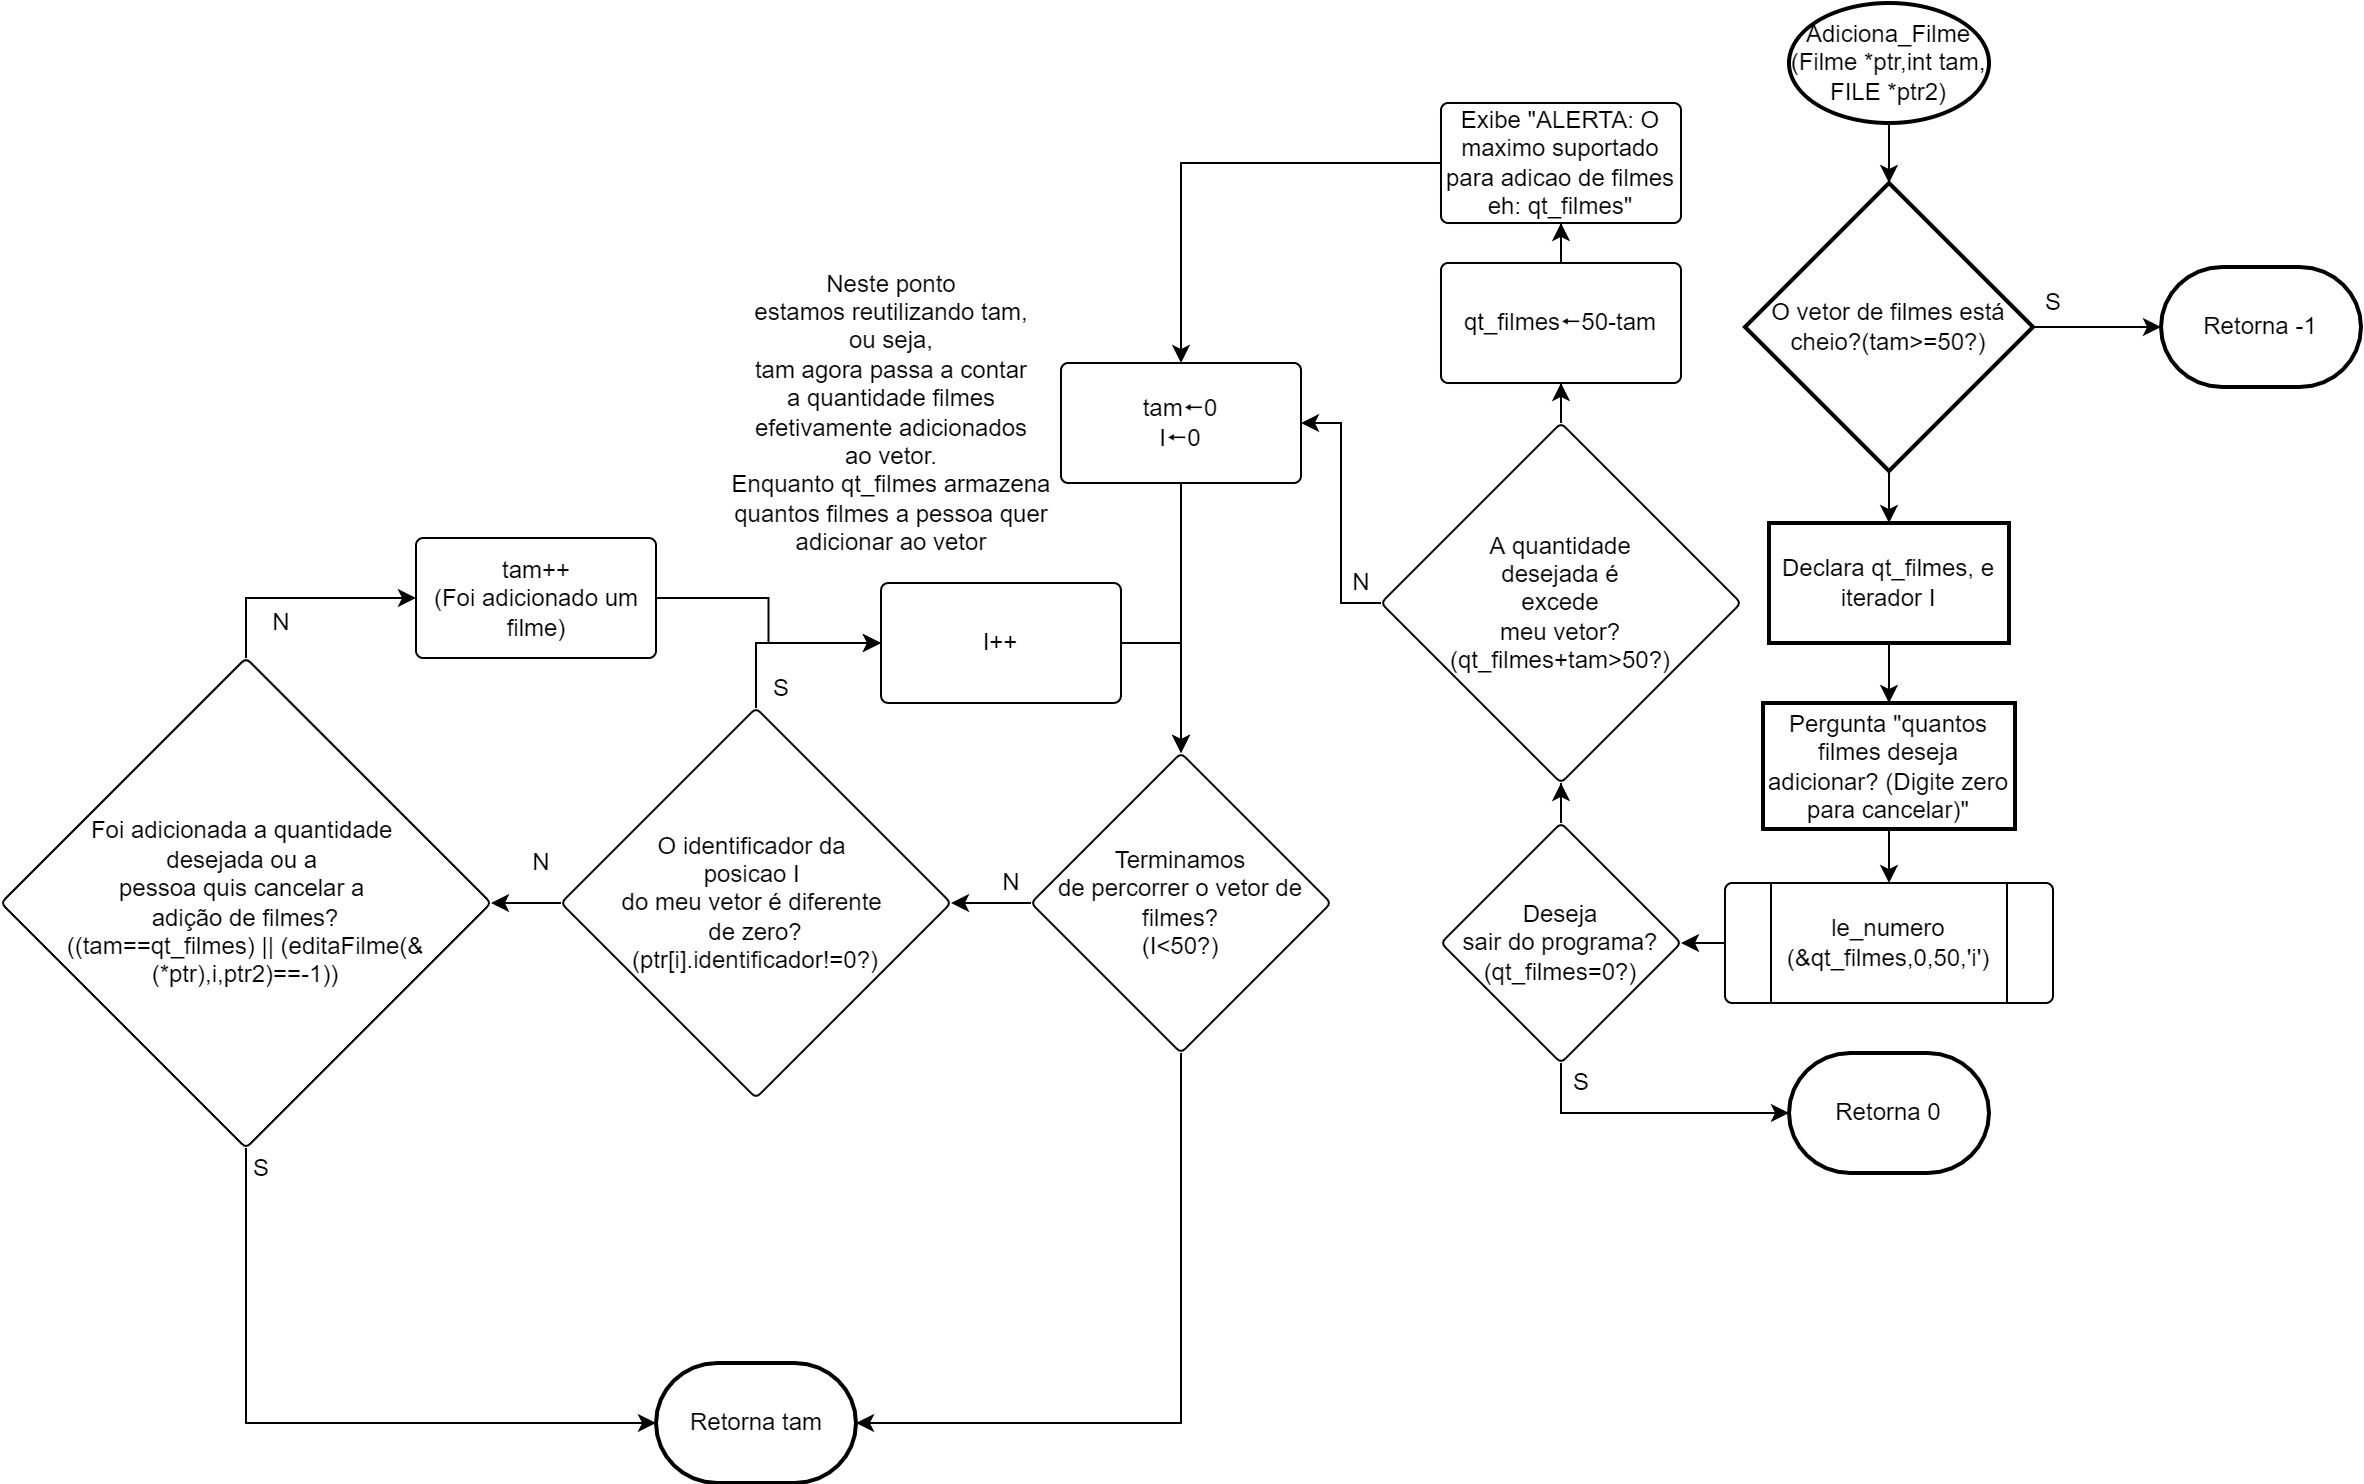

The diagram above was exported from draw.io. Its source (the exported page's mxGraphModel, read from the mxfile embedded in the PNG):
<mxGraphModel dx="1689" dy="553" grid="1" gridSize="10" guides="1" tooltips="1" connect="1" arrows="1" fold="1" page="1" pageScale="1" pageWidth="827" pageHeight="1169" math="0" shadow="0">
  <root>
    <mxCell id="0" />
    <mxCell id="1" parent="0" />
    <mxCell id="ab28Z9_tZ9K59ylmKLxz-2" value="" style="edgeStyle=orthogonalEdgeStyle;rounded=0;orthogonalLoop=1;jettySize=auto;html=1;" parent="1" source="D4mOxK9vscB3MFQQQigx-2" target="ab28Z9_tZ9K59ylmKLxz-1" edge="1">
      <mxGeometry relative="1" as="geometry" />
    </mxCell>
    <mxCell id="D4mOxK9vscB3MFQQQigx-2" value="Adiciona_Filme&lt;br&gt;(Filme *ptr,int tam, FILE *ptr2)" style="strokeWidth=2;html=1;shape=mxgraph.flowchart.start_1;whiteSpace=wrap;" parent="1" vertex="1">
      <mxGeometry x="364" y="30" width="100" height="60" as="geometry" />
    </mxCell>
    <mxCell id="ab28Z9_tZ9K59ylmKLxz-4" style="edgeStyle=orthogonalEdgeStyle;rounded=0;orthogonalLoop=1;jettySize=auto;html=1;exitX=1;exitY=0.5;exitDx=0;exitDy=0;entryX=0;entryY=0.5;entryDx=0;entryDy=0;entryPerimeter=0;" parent="1" source="ab28Z9_tZ9K59ylmKLxz-1" target="ab28Z9_tZ9K59ylmKLxz-3" edge="1">
      <mxGeometry relative="1" as="geometry" />
    </mxCell>
    <mxCell id="ab28Z9_tZ9K59ylmKLxz-7" value="" style="edgeStyle=orthogonalEdgeStyle;rounded=0;orthogonalLoop=1;jettySize=auto;html=1;" parent="1" source="ab28Z9_tZ9K59ylmKLxz-1" target="ab28Z9_tZ9K59ylmKLxz-6" edge="1">
      <mxGeometry relative="1" as="geometry" />
    </mxCell>
    <mxCell id="ab28Z9_tZ9K59ylmKLxz-1" value="O vetor de filmes está cheio?(tam&amp;gt;=50?)" style="rhombus;whiteSpace=wrap;html=1;strokeWidth=2;" parent="1" vertex="1">
      <mxGeometry x="342" y="120" width="144" height="144" as="geometry" />
    </mxCell>
    <mxCell id="ab28Z9_tZ9K59ylmKLxz-3" value="Retorna -1" style="strokeWidth=2;html=1;shape=mxgraph.flowchart.terminator;whiteSpace=wrap;" parent="1" vertex="1">
      <mxGeometry x="550" y="162" width="100" height="60" as="geometry" />
    </mxCell>
    <mxCell id="ab28Z9_tZ9K59ylmKLxz-5" value="S" style="text;html=1;align=center;verticalAlign=middle;resizable=0;points=[];autosize=1;strokeColor=none;fillColor=none;" parent="1" vertex="1">
      <mxGeometry x="486" y="170" width="20" height="20" as="geometry" />
    </mxCell>
    <mxCell id="ab28Z9_tZ9K59ylmKLxz-9" value="" style="edgeStyle=orthogonalEdgeStyle;rounded=0;orthogonalLoop=1;jettySize=auto;html=1;" parent="1" source="ab28Z9_tZ9K59ylmKLxz-6" target="ab28Z9_tZ9K59ylmKLxz-8" edge="1">
      <mxGeometry relative="1" as="geometry" />
    </mxCell>
    <mxCell id="ab28Z9_tZ9K59ylmKLxz-6" value="Declara qt_filmes, e iterador I" style="whiteSpace=wrap;html=1;strokeWidth=2;" parent="1" vertex="1">
      <mxGeometry x="354" y="290" width="120" height="60" as="geometry" />
    </mxCell>
    <mxCell id="ab28Z9_tZ9K59ylmKLxz-11" style="edgeStyle=orthogonalEdgeStyle;rounded=0;orthogonalLoop=1;jettySize=auto;html=1;exitX=0.5;exitY=1;exitDx=0;exitDy=0;entryX=0.5;entryY=0;entryDx=0;entryDy=0;" parent="1" source="ab28Z9_tZ9K59ylmKLxz-8" target="ab28Z9_tZ9K59ylmKLxz-10" edge="1">
      <mxGeometry relative="1" as="geometry" />
    </mxCell>
    <mxCell id="ab28Z9_tZ9K59ylmKLxz-8" value="Pergunta &quot;quantos filmes deseja adicionar? (Digite zero para cancelar)&quot;" style="whiteSpace=wrap;html=1;strokeWidth=2;" parent="1" vertex="1">
      <mxGeometry x="351" y="380" width="126" height="63" as="geometry" />
    </mxCell>
    <mxCell id="ab28Z9_tZ9K59ylmKLxz-13" value="" style="edgeStyle=orthogonalEdgeStyle;rounded=0;orthogonalLoop=1;jettySize=auto;html=1;" parent="1" source="ab28Z9_tZ9K59ylmKLxz-10" target="ab28Z9_tZ9K59ylmKLxz-12" edge="1">
      <mxGeometry relative="1" as="geometry" />
    </mxCell>
    <mxCell id="ab28Z9_tZ9K59ylmKLxz-10" value="le_numero&lt;br&gt;(&amp;amp;qt_filmes,0,50,'i')" style="verticalLabelPosition=middle;verticalAlign=middle;html=1;shape=process;whiteSpace=wrap;rounded=1;size=0.14;arcSize=6;labelPosition=center;align=center;" parent="1" vertex="1">
      <mxGeometry x="332" y="470" width="164" height="60" as="geometry" />
    </mxCell>
    <mxCell id="ab28Z9_tZ9K59ylmKLxz-15" style="edgeStyle=orthogonalEdgeStyle;rounded=0;orthogonalLoop=1;jettySize=auto;html=1;exitX=0.5;exitY=1;exitDx=0;exitDy=0;entryX=0;entryY=0.5;entryDx=0;entryDy=0;entryPerimeter=0;" parent="1" source="ab28Z9_tZ9K59ylmKLxz-12" target="ab28Z9_tZ9K59ylmKLxz-14" edge="1">
      <mxGeometry relative="1" as="geometry" />
    </mxCell>
    <mxCell id="ab28Z9_tZ9K59ylmKLxz-18" value="" style="edgeStyle=orthogonalEdgeStyle;rounded=0;orthogonalLoop=1;jettySize=auto;html=1;" parent="1" source="ab28Z9_tZ9K59ylmKLxz-12" target="ab28Z9_tZ9K59ylmKLxz-17" edge="1">
      <mxGeometry relative="1" as="geometry" />
    </mxCell>
    <mxCell id="ab28Z9_tZ9K59ylmKLxz-12" value="Deseja&lt;br&gt;sair do programa?&lt;br&gt;(qt_filmes=0?)" style="rhombus;whiteSpace=wrap;html=1;rounded=1;arcSize=6;" parent="1" vertex="1">
      <mxGeometry x="190" y="440" width="120" height="120" as="geometry" />
    </mxCell>
    <mxCell id="ab28Z9_tZ9K59ylmKLxz-14" value="Retorna 0" style="strokeWidth=2;html=1;shape=mxgraph.flowchart.terminator;whiteSpace=wrap;" parent="1" vertex="1">
      <mxGeometry x="364" y="555" width="100" height="60" as="geometry" />
    </mxCell>
    <mxCell id="ab28Z9_tZ9K59ylmKLxz-16" value="S" style="text;html=1;align=center;verticalAlign=middle;resizable=0;points=[];autosize=1;strokeColor=none;fillColor=none;" parent="1" vertex="1">
      <mxGeometry x="250" y="560" width="20" height="20" as="geometry" />
    </mxCell>
    <mxCell id="ab28Z9_tZ9K59ylmKLxz-20" value="" style="edgeStyle=orthogonalEdgeStyle;rounded=0;orthogonalLoop=1;jettySize=auto;html=1;" parent="1" source="ab28Z9_tZ9K59ylmKLxz-17" target="ab28Z9_tZ9K59ylmKLxz-19" edge="1">
      <mxGeometry relative="1" as="geometry" />
    </mxCell>
    <mxCell id="ab28Z9_tZ9K59ylmKLxz-24" value="" style="edgeStyle=orthogonalEdgeStyle;rounded=0;orthogonalLoop=1;jettySize=auto;html=1;fontFamily=Helvetica;fontSize=12;" parent="1" source="ab28Z9_tZ9K59ylmKLxz-17" target="ab28Z9_tZ9K59ylmKLxz-23" edge="1">
      <mxGeometry relative="1" as="geometry" />
    </mxCell>
    <mxCell id="ab28Z9_tZ9K59ylmKLxz-17" value="A quantidade&lt;br&gt;desejada é&lt;br&gt;excede&lt;br&gt;meu vetor?&lt;br&gt;(qt_filmes+tam&amp;gt;50?)" style="rhombus;whiteSpace=wrap;html=1;rounded=1;arcSize=6;" parent="1" vertex="1">
      <mxGeometry x="160" y="240" width="180" height="180" as="geometry" />
    </mxCell>
    <mxCell id="ab28Z9_tZ9K59ylmKLxz-22" value="" style="edgeStyle=orthogonalEdgeStyle;rounded=0;orthogonalLoop=1;jettySize=auto;html=1;fontFamily=Helvetica;fontSize=12;" parent="1" source="ab28Z9_tZ9K59ylmKLxz-19" target="ab28Z9_tZ9K59ylmKLxz-21" edge="1">
      <mxGeometry relative="1" as="geometry" />
    </mxCell>
    <mxCell id="ab28Z9_tZ9K59ylmKLxz-19" value="&lt;font style=&quot;font-size: 12px&quot;&gt;qt_filmes&lt;span id=&quot;char-node&quot;&gt;🠔50-tam&lt;/span&gt;&lt;/font&gt;" style="whiteSpace=wrap;html=1;rounded=1;arcSize=6;" parent="1" vertex="1">
      <mxGeometry x="190" y="160" width="120" height="60" as="geometry" />
    </mxCell>
    <mxCell id="ab28Z9_tZ9K59ylmKLxz-25" style="edgeStyle=orthogonalEdgeStyle;rounded=0;orthogonalLoop=1;jettySize=auto;html=1;exitX=0;exitY=0.5;exitDx=0;exitDy=0;entryX=0.5;entryY=0;entryDx=0;entryDy=0;fontFamily=Helvetica;fontSize=12;" parent="1" source="ab28Z9_tZ9K59ylmKLxz-21" target="ab28Z9_tZ9K59ylmKLxz-23" edge="1">
      <mxGeometry relative="1" as="geometry" />
    </mxCell>
    <mxCell id="ab28Z9_tZ9K59ylmKLxz-21" value="Exibe &quot;ALERTA: O maximo suportado para adicao de filmes eh: qt_filmes&quot;" style="whiteSpace=wrap;html=1;rounded=1;arcSize=6;" parent="1" vertex="1">
      <mxGeometry x="190" y="80" width="120" height="60" as="geometry" />
    </mxCell>
    <mxCell id="ab28Z9_tZ9K59ylmKLxz-29" value="" style="edgeStyle=orthogonalEdgeStyle;rounded=0;orthogonalLoop=1;jettySize=auto;html=1;fontFamily=Helvetica;fontSize=12;" parent="1" source="ab28Z9_tZ9K59ylmKLxz-23" target="ab28Z9_tZ9K59ylmKLxz-28" edge="1">
      <mxGeometry relative="1" as="geometry" />
    </mxCell>
    <mxCell id="ab28Z9_tZ9K59ylmKLxz-23" value="tam&lt;span id=&quot;char-node&quot; style=&quot;font-size: 12px&quot;&gt;🠔0&lt;br style=&quot;font-size: 12px&quot;&gt;I&lt;span id=&quot;char-node&quot; style=&quot;&quot;&gt;🠔0&lt;/span&gt;&lt;br style=&quot;font-size: 12px&quot;&gt;&lt;/span&gt;" style="whiteSpace=wrap;html=1;rounded=1;arcSize=6;fontFamily=Helvetica;fontSize=12;" parent="1" vertex="1">
      <mxGeometry y="210" width="120" height="60" as="geometry" />
    </mxCell>
    <mxCell id="ab28Z9_tZ9K59ylmKLxz-26" value="Neste ponto&lt;br&gt;estamos reutilizando tam,&lt;br&gt;ou seja,&lt;br&gt;tam agora passa a contar&lt;br&gt;a quantidade filmes&lt;br&gt;efetivamente adicionados&lt;br&gt;ao vetor.&lt;br&gt;Enquanto qt_filmes armazena&lt;br&gt;quantos filmes a pessoa quer&lt;br&gt;adicionar ao vetor" style="text;html=1;align=center;verticalAlign=middle;resizable=0;points=[];autosize=1;strokeColor=none;fillColor=none;fontSize=12;fontFamily=Helvetica;" parent="1" vertex="1">
      <mxGeometry x="-170" y="160" width="170" height="150" as="geometry" />
    </mxCell>
    <mxCell id="ab28Z9_tZ9K59ylmKLxz-27" value="N" style="text;html=1;align=center;verticalAlign=middle;resizable=0;points=[];autosize=1;strokeColor=none;fillColor=none;fontSize=12;fontFamily=Helvetica;" parent="1" vertex="1">
      <mxGeometry x="140" y="310" width="20" height="20" as="geometry" />
    </mxCell>
    <mxCell id="ab28Z9_tZ9K59ylmKLxz-35" value="" style="edgeStyle=orthogonalEdgeStyle;rounded=0;orthogonalLoop=1;jettySize=auto;html=1;fontFamily=Helvetica;fontSize=12;" parent="1" source="ab28Z9_tZ9K59ylmKLxz-28" target="ab28Z9_tZ9K59ylmKLxz-34" edge="1">
      <mxGeometry relative="1" as="geometry" />
    </mxCell>
    <mxCell id="ab28Z9_tZ9K59ylmKLxz-43" style="edgeStyle=orthogonalEdgeStyle;rounded=0;orthogonalLoop=1;jettySize=auto;html=1;exitX=0.5;exitY=1;exitDx=0;exitDy=0;entryX=1;entryY=0.5;entryDx=0;entryDy=0;entryPerimeter=0;fontFamily=Helvetica;fontSize=12;" parent="1" source="ab28Z9_tZ9K59ylmKLxz-28" target="ab28Z9_tZ9K59ylmKLxz-42" edge="1">
      <mxGeometry relative="1" as="geometry" />
    </mxCell>
    <mxCell id="ab28Z9_tZ9K59ylmKLxz-28" value="Terminamos&lt;br&gt;de percorrer o vetor de filmes?&lt;br&gt;(I&amp;lt;50?)" style="rhombus;whiteSpace=wrap;html=1;rounded=1;arcSize=6;" parent="1" vertex="1">
      <mxGeometry x="-15" y="405" width="150" height="150" as="geometry" />
    </mxCell>
    <mxCell id="ab28Z9_tZ9K59ylmKLxz-40" value="" style="edgeStyle=orthogonalEdgeStyle;rounded=0;orthogonalLoop=1;jettySize=auto;html=1;fontFamily=Helvetica;fontSize=12;" parent="1" source="ab28Z9_tZ9K59ylmKLxz-34" target="ab28Z9_tZ9K59ylmKLxz-39" edge="1">
      <mxGeometry relative="1" as="geometry" />
    </mxCell>
    <mxCell id="ab28Z9_tZ9K59ylmKLxz-54" style="edgeStyle=orthogonalEdgeStyle;rounded=0;orthogonalLoop=1;jettySize=auto;html=1;exitX=0.5;exitY=0;exitDx=0;exitDy=0;entryX=0;entryY=0.5;entryDx=0;entryDy=0;fontFamily=Helvetica;fontSize=12;" parent="1" source="ab28Z9_tZ9K59ylmKLxz-34" target="ab28Z9_tZ9K59ylmKLxz-53" edge="1">
      <mxGeometry relative="1" as="geometry" />
    </mxCell>
    <mxCell id="ab28Z9_tZ9K59ylmKLxz-34" value="O identificador da &lt;br&gt;posicao I &lt;br&gt;do meu vetor é diferente &lt;br&gt;de zero?&lt;br&gt;(ptr[i].identificador!=0?)" style="rhombus;whiteSpace=wrap;html=1;rounded=1;arcSize=6;" parent="1" vertex="1">
      <mxGeometry x="-250" y="382.5" width="195" height="195" as="geometry" />
    </mxCell>
    <mxCell id="ab28Z9_tZ9K59ylmKLxz-36" value="N" style="text;html=1;align=center;verticalAlign=middle;resizable=0;points=[];autosize=1;strokeColor=none;fillColor=none;fontSize=12;fontFamily=Helvetica;" parent="1" vertex="1">
      <mxGeometry x="-35" y="460" width="20" height="20" as="geometry" />
    </mxCell>
    <mxCell id="ab28Z9_tZ9K59ylmKLxz-38" value="S" style="text;html=1;align=center;verticalAlign=middle;resizable=0;points=[];autosize=1;strokeColor=none;fillColor=none;fontSize=12;fontFamily=Helvetica;" parent="1" vertex="1">
      <mxGeometry x="-150" y="362.5" width="20" height="20" as="geometry" />
    </mxCell>
    <mxCell id="ab28Z9_tZ9K59ylmKLxz-44" style="edgeStyle=orthogonalEdgeStyle;rounded=0;orthogonalLoop=1;jettySize=auto;html=1;exitX=0.5;exitY=1;exitDx=0;exitDy=0;entryX=0;entryY=0.5;entryDx=0;entryDy=0;entryPerimeter=0;fontFamily=Helvetica;fontSize=12;" parent="1" source="ab28Z9_tZ9K59ylmKLxz-39" target="ab28Z9_tZ9K59ylmKLxz-42" edge="1">
      <mxGeometry relative="1" as="geometry" />
    </mxCell>
    <mxCell id="ab28Z9_tZ9K59ylmKLxz-51" style="edgeStyle=orthogonalEdgeStyle;rounded=0;orthogonalLoop=1;jettySize=auto;html=1;exitX=0.5;exitY=0;exitDx=0;exitDy=0;entryX=0;entryY=0.5;entryDx=0;entryDy=0;fontFamily=Helvetica;fontSize=12;" parent="1" source="ab28Z9_tZ9K59ylmKLxz-39" target="ab28Z9_tZ9K59ylmKLxz-48" edge="1">
      <mxGeometry relative="1" as="geometry" />
    </mxCell>
    <mxCell id="ab28Z9_tZ9K59ylmKLxz-39" value="Foi adicionada a quantidade &lt;br&gt;desejada ou a &lt;br&gt;pessoa quis cancelar a &lt;br&gt;adição de filmes?&lt;br&gt;((tam==qt_filmes) || (editaFilme(&amp;amp;(*ptr),i,ptr2)==-1))" style="rhombus;whiteSpace=wrap;html=1;rounded=1;arcSize=6;" parent="1" vertex="1">
      <mxGeometry x="-530" y="357.5" width="245" height="245" as="geometry" />
    </mxCell>
    <mxCell id="ab28Z9_tZ9K59ylmKLxz-41" value="N" style="text;html=1;align=center;verticalAlign=middle;resizable=0;points=[];autosize=1;strokeColor=none;fillColor=none;fontSize=12;fontFamily=Helvetica;" parent="1" vertex="1">
      <mxGeometry x="-270" y="450" width="20" height="20" as="geometry" />
    </mxCell>
    <mxCell id="ab28Z9_tZ9K59ylmKLxz-42" value="Retorna tam" style="strokeWidth=2;html=1;shape=mxgraph.flowchart.terminator;whiteSpace=wrap;fontFamily=Helvetica;fontSize=12;" parent="1" vertex="1">
      <mxGeometry x="-202.5" y="710" width="100" height="60" as="geometry" />
    </mxCell>
    <mxCell id="ab28Z9_tZ9K59ylmKLxz-45" value="S" style="text;html=1;align=center;verticalAlign=middle;resizable=0;points=[];autosize=1;strokeColor=none;fillColor=none;fontSize=12;fontFamily=Helvetica;" parent="1" vertex="1">
      <mxGeometry x="-410" y="602.5" width="20" height="20" as="geometry" />
    </mxCell>
    <mxCell id="ab28Z9_tZ9K59ylmKLxz-47" value="N" style="text;html=1;align=center;verticalAlign=middle;resizable=0;points=[];autosize=1;strokeColor=none;fillColor=none;fontSize=12;fontFamily=Helvetica;" parent="1" vertex="1">
      <mxGeometry x="-400" y="330" width="20" height="20" as="geometry" />
    </mxCell>
    <mxCell id="ab28Z9_tZ9K59ylmKLxz-55" style="edgeStyle=orthogonalEdgeStyle;rounded=0;orthogonalLoop=1;jettySize=auto;html=1;exitX=1;exitY=0.5;exitDx=0;exitDy=0;entryX=0;entryY=0.5;entryDx=0;entryDy=0;fontFamily=Helvetica;fontSize=12;" parent="1" source="ab28Z9_tZ9K59ylmKLxz-48" target="ab28Z9_tZ9K59ylmKLxz-53" edge="1">
      <mxGeometry relative="1" as="geometry" />
    </mxCell>
    <mxCell id="ab28Z9_tZ9K59ylmKLxz-48" value="tam++&lt;br&gt;(Foi adicionado um filme)" style="whiteSpace=wrap;html=1;rounded=1;arcSize=6;" parent="1" vertex="1">
      <mxGeometry x="-322.5" y="297.5" width="120" height="60" as="geometry" />
    </mxCell>
    <mxCell id="ab28Z9_tZ9K59ylmKLxz-56" style="edgeStyle=orthogonalEdgeStyle;rounded=0;orthogonalLoop=1;jettySize=auto;html=1;exitX=1;exitY=0.5;exitDx=0;exitDy=0;entryX=0.5;entryY=0;entryDx=0;entryDy=0;fontFamily=Helvetica;fontSize=12;" parent="1" source="ab28Z9_tZ9K59ylmKLxz-53" target="ab28Z9_tZ9K59ylmKLxz-28" edge="1">
      <mxGeometry relative="1" as="geometry" />
    </mxCell>
    <mxCell id="ab28Z9_tZ9K59ylmKLxz-53" value="I++" style="whiteSpace=wrap;html=1;rounded=1;arcSize=6;" parent="1" vertex="1">
      <mxGeometry x="-90" y="320" width="120" height="60" as="geometry" />
    </mxCell>
  </root>
</mxGraphModel>